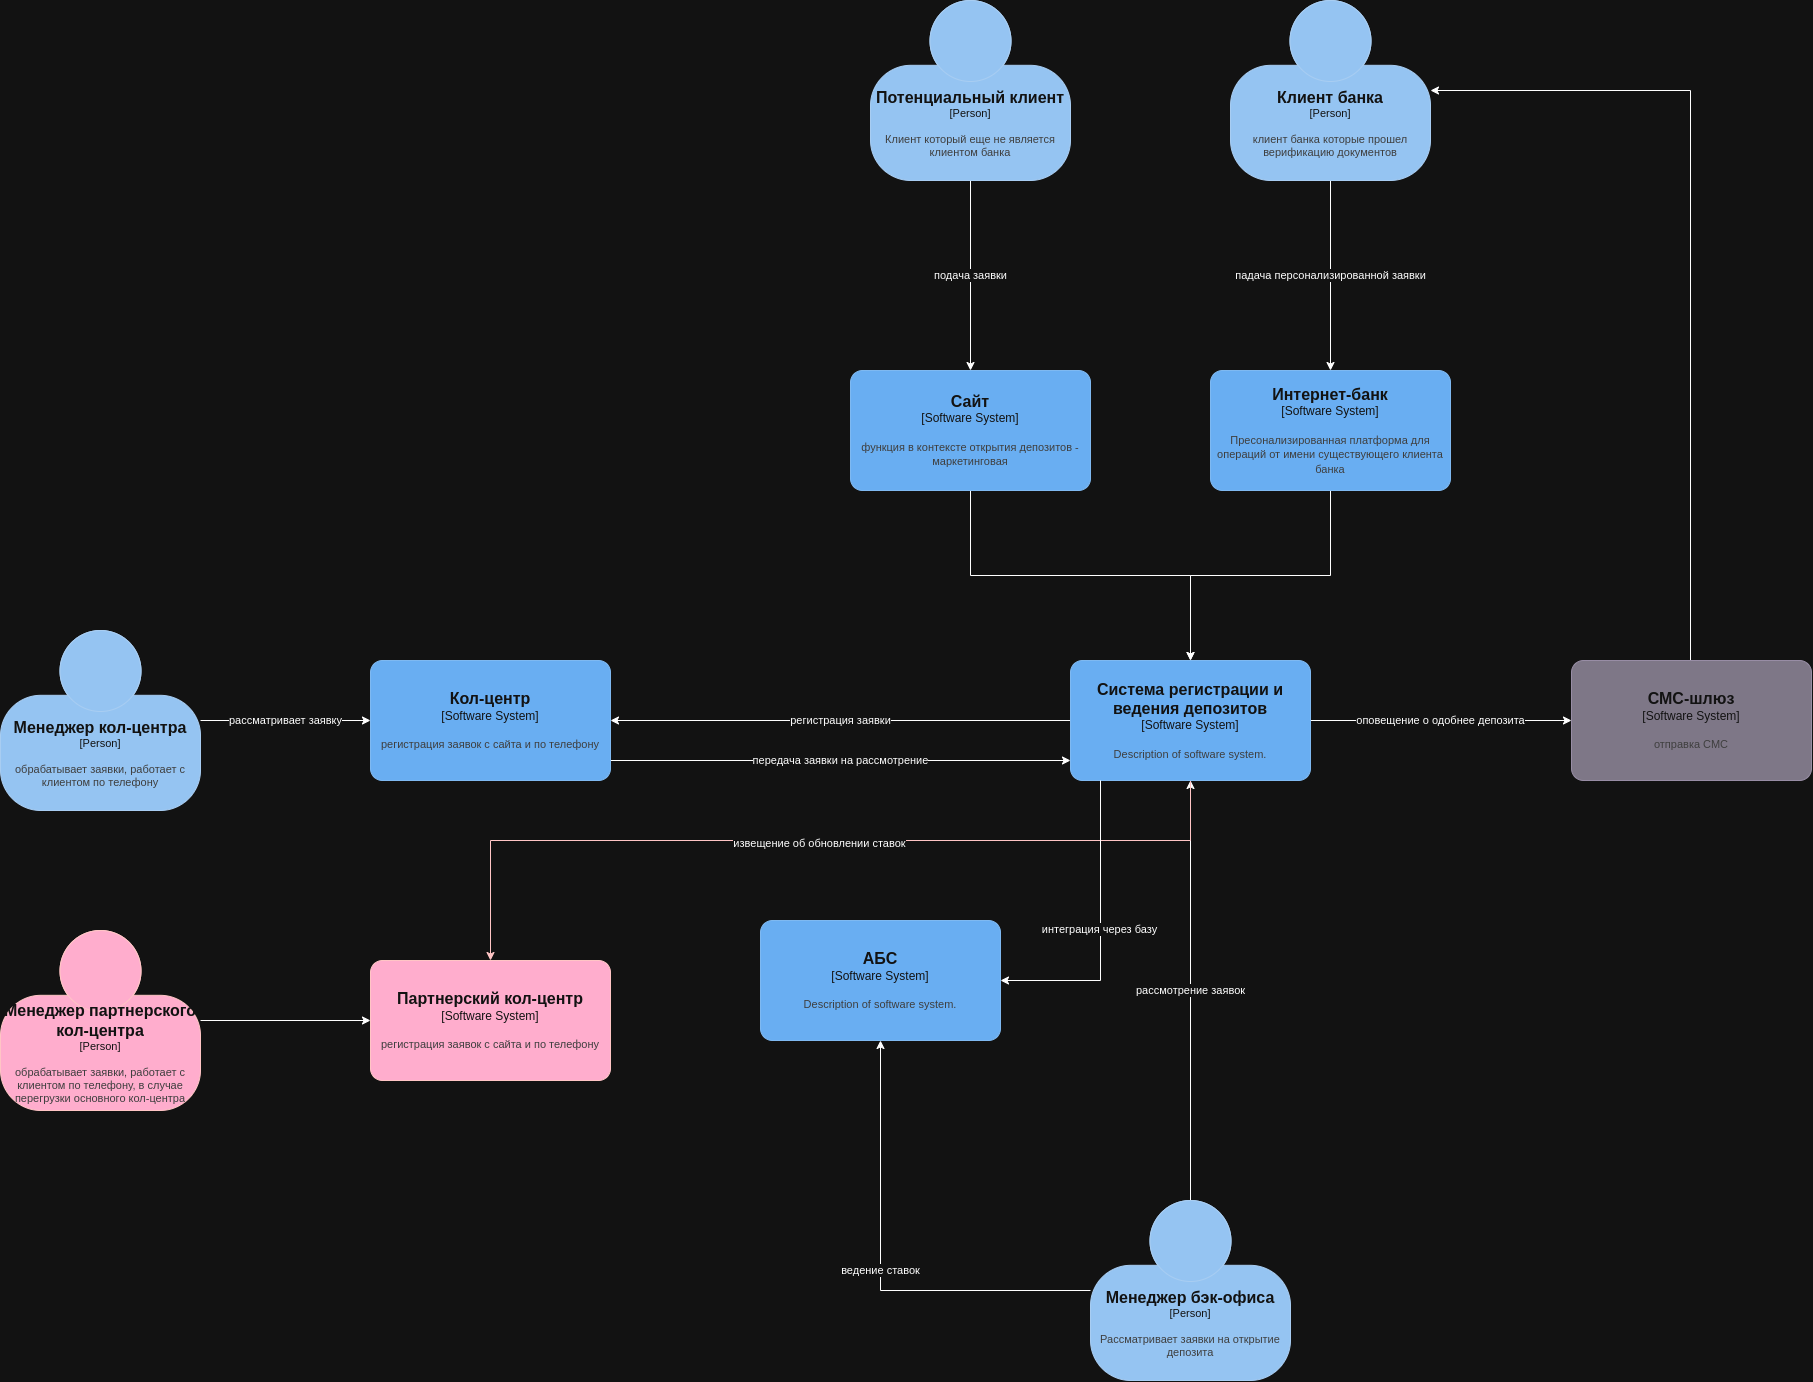

The diagram above was exported from draw.io. Its source (the exported page's mxGraphModel, read from the mxfile embedded in the PNG):
<mxGraphModel dx="4392" dy="2030" grid="1" gridSize="10" guides="1" tooltips="1" connect="1" arrows="1" fold="1" page="1" pageScale="1" pageWidth="827" pageHeight="1169" math="0" shadow="0">
  <root>
    <mxCell id="0" />
    <mxCell id="1" parent="0" />
    <mxCell id="8RRFYdPaKlCxtrcYadcn-15" value="передача заявки на рассмотрение" style="edgeStyle=orthogonalEdgeStyle;rounded=0;orthogonalLoop=1;jettySize=auto;html=1;" parent="1" source="8RRFYdPaKlCxtrcYadcn-1" target="8RRFYdPaKlCxtrcYadcn-18" edge="1">
      <mxGeometry relative="1" as="geometry">
        <Array as="points">
          <mxPoint x="510" y="900" />
          <mxPoint x="510" y="900" />
        </Array>
      </mxGeometry>
    </mxCell>
    <object placeholders="1" c4Name="Кол-центр" c4Type="Software System" c4Description="регистрация заявок с сайта и по телефону" label="&lt;font style=&quot;font-size: 16px&quot;&gt;&lt;b&gt;%c4Name%&lt;/b&gt;&lt;/font&gt;&lt;div&gt;[%c4Type%]&lt;/div&gt;&lt;br&gt;&lt;div&gt;&lt;font style=&quot;font-size: 11px&quot;&gt;&lt;font color=&quot;#cccccc&quot;&gt;%c4Description%&lt;/font&gt;&lt;/div&gt;" id="8RRFYdPaKlCxtrcYadcn-1">
      <mxCell style="rounded=1;whiteSpace=wrap;html=1;labelBackgroundColor=none;fillColor=#1061B0;fontColor=#ffffff;align=center;arcSize=10;strokeColor=#0D5091;metaEdit=1;resizable=0;points=[[0.25,0,0],[0.5,0,0],[0.75,0,0],[1,0.25,0],[1,0.5,0],[1,0.75,0],[0.75,1,0],[0.5,1,0],[0.25,1,0],[0,0.75,0],[0,0.5,0],[0,0.25,0]];" parent="1" vertex="1">
        <mxGeometry x="40" y="800" width="240" height="120" as="geometry" />
      </mxCell>
    </object>
    <mxCell id="8RRFYdPaKlCxtrcYadcn-4" value="подача заявки" style="edgeStyle=orthogonalEdgeStyle;rounded=0;orthogonalLoop=1;jettySize=auto;html=1;" parent="1" source="8RRFYdPaKlCxtrcYadcn-2" target="8RRFYdPaKlCxtrcYadcn-3" edge="1">
      <mxGeometry relative="1" as="geometry" />
    </mxCell>
    <object placeholders="1" c4Name="Потенциальный клиент" c4Type="Person" c4Description="Клиент который еще не является клиентом банка" label="&lt;font style=&quot;font-size: 16px&quot;&gt;&lt;b&gt;%c4Name%&lt;/b&gt;&lt;/font&gt;&lt;div&gt;[%c4Type%]&lt;/div&gt;&lt;br&gt;&lt;div&gt;&lt;font style=&quot;font-size: 11px&quot;&gt;&lt;font color=&quot;#cccccc&quot;&gt;%c4Description%&lt;/font&gt;&lt;/div&gt;" id="8RRFYdPaKlCxtrcYadcn-2">
      <mxCell style="html=1;fontSize=11;dashed=0;whiteSpace=wrap;fillColor=#083F75;strokeColor=#06315C;fontColor=#ffffff;shape=mxgraph.c4.person2;align=center;metaEdit=1;points=[[0.5,0,0],[1,0.5,0],[1,0.75,0],[0.75,1,0],[0.5,1,0],[0.25,1,0],[0,0.75,0],[0,0.5,0]];resizable=0;" parent="1" vertex="1">
        <mxGeometry x="540" y="140" width="200" height="180" as="geometry" />
      </mxCell>
    </object>
    <mxCell id="8RRFYdPaKlCxtrcYadcn-11" value="регистрация заявки" style="edgeStyle=orthogonalEdgeStyle;rounded=0;orthogonalLoop=1;jettySize=auto;html=1;" parent="1" source="8RRFYdPaKlCxtrcYadcn-18" target="8RRFYdPaKlCxtrcYadcn-1" edge="1">
      <mxGeometry relative="1" as="geometry" />
    </mxCell>
    <mxCell id="8RRFYdPaKlCxtrcYadcn-19" style="edgeStyle=orthogonalEdgeStyle;rounded=0;orthogonalLoop=1;jettySize=auto;html=1;" parent="1" source="8RRFYdPaKlCxtrcYadcn-3" target="8RRFYdPaKlCxtrcYadcn-18" edge="1">
      <mxGeometry relative="1" as="geometry" />
    </mxCell>
    <object placeholders="1" c4Name="Сайт" c4Type="Software System" c4Description="функция в контексте открытия депозитов - маркетинговая" label="&lt;font style=&quot;font-size: 16px&quot;&gt;&lt;b&gt;%c4Name%&lt;/b&gt;&lt;/font&gt;&lt;div&gt;[%c4Type%]&lt;/div&gt;&lt;br&gt;&lt;div&gt;&lt;font style=&quot;font-size: 11px&quot;&gt;&lt;font color=&quot;#cccccc&quot;&gt;%c4Description%&lt;/font&gt;&lt;/div&gt;" id="8RRFYdPaKlCxtrcYadcn-3">
      <mxCell style="rounded=1;whiteSpace=wrap;html=1;labelBackgroundColor=none;fillColor=#1061B0;fontColor=#ffffff;align=center;arcSize=10;strokeColor=#0D5091;metaEdit=1;resizable=0;points=[[0.25,0,0],[0.5,0,0],[0.75,0,0],[1,0.25,0],[1,0.5,0],[1,0.75,0],[0.75,1,0],[0.5,1,0],[0.25,1,0],[0,0.75,0],[0,0.5,0],[0,0.25,0]];" parent="1" vertex="1">
        <mxGeometry x="520" y="510" width="240" height="120" as="geometry" />
      </mxCell>
    </object>
    <mxCell id="8RRFYdPaKlCxtrcYadcn-20" style="edgeStyle=orthogonalEdgeStyle;rounded=0;orthogonalLoop=1;jettySize=auto;html=1;" parent="1" source="8RRFYdPaKlCxtrcYadcn-5" target="8RRFYdPaKlCxtrcYadcn-18" edge="1">
      <mxGeometry relative="1" as="geometry" />
    </mxCell>
    <object placeholders="1" c4Name="Интернет-банк" c4Type="Software System" c4Description="Пресонализированная платформа для операций от имени существующего клиента банка" label="&lt;font style=&quot;font-size: 16px&quot;&gt;&lt;b&gt;%c4Name%&lt;/b&gt;&lt;/font&gt;&lt;div&gt;[%c4Type%]&lt;/div&gt;&lt;br&gt;&lt;div&gt;&lt;font style=&quot;font-size: 11px&quot;&gt;&lt;font color=&quot;#cccccc&quot;&gt;%c4Description%&lt;/font&gt;&lt;/div&gt;" id="8RRFYdPaKlCxtrcYadcn-5">
      <mxCell style="rounded=1;whiteSpace=wrap;html=1;labelBackgroundColor=none;fillColor=#1061B0;fontColor=#ffffff;align=center;arcSize=10;strokeColor=#0D5091;metaEdit=1;resizable=0;points=[[0.25,0,0],[0.5,0,0],[0.75,0,0],[1,0.25,0],[1,0.5,0],[1,0.75,0],[0.75,1,0],[0.5,1,0],[0.25,1,0],[0,0.75,0],[0,0.5,0],[0,0.25,0]];" parent="1" vertex="1">
        <mxGeometry x="880" y="510" width="240" height="120" as="geometry" />
      </mxCell>
    </object>
    <mxCell id="8RRFYdPaKlCxtrcYadcn-7" value="падача персонализированной заявки" style="edgeStyle=orthogonalEdgeStyle;rounded=0;orthogonalLoop=1;jettySize=auto;html=1;" parent="1" source="8RRFYdPaKlCxtrcYadcn-6" target="8RRFYdPaKlCxtrcYadcn-5" edge="1">
      <mxGeometry relative="1" as="geometry" />
    </mxCell>
    <object placeholders="1" c4Name="Клиент банка" c4Type="Person" c4Description="клиент банка которые прошел верификацию документов" label="&lt;font style=&quot;font-size: 16px&quot;&gt;&lt;b&gt;%c4Name%&lt;/b&gt;&lt;/font&gt;&lt;div&gt;[%c4Type%]&lt;/div&gt;&lt;br&gt;&lt;div&gt;&lt;font style=&quot;font-size: 11px&quot;&gt;&lt;font color=&quot;#cccccc&quot;&gt;%c4Description%&lt;/font&gt;&lt;/div&gt;" id="8RRFYdPaKlCxtrcYadcn-6">
      <mxCell style="html=1;fontSize=11;dashed=0;whiteSpace=wrap;fillColor=#083F75;strokeColor=#06315C;fontColor=#ffffff;shape=mxgraph.c4.person2;align=center;metaEdit=1;points=[[0.5,0,0],[1,0.5,0],[1,0.75,0],[0.75,1,0],[0.5,1,0],[0.25,1,0],[0,0.75,0],[0,0.5,0]];resizable=0;" parent="1" vertex="1">
        <mxGeometry x="900" y="140" width="200" height="180" as="geometry" />
      </mxCell>
    </object>
    <mxCell id="8RRFYdPaKlCxtrcYadcn-9" value="рассматривает заявку" style="edgeStyle=orthogonalEdgeStyle;rounded=0;orthogonalLoop=1;jettySize=auto;html=1;" parent="1" source="8RRFYdPaKlCxtrcYadcn-8" target="8RRFYdPaKlCxtrcYadcn-1" edge="1">
      <mxGeometry relative="1" as="geometry" />
    </mxCell>
    <object placeholders="1" c4Name="Менеджер кол-центра" c4Type="Person" c4Description="обрабатывает заявки, работает с клиентом по телефону" label="&lt;font style=&quot;font-size: 16px&quot;&gt;&lt;b&gt;%c4Name%&lt;/b&gt;&lt;/font&gt;&lt;div&gt;[%c4Type%]&lt;/div&gt;&lt;br&gt;&lt;div&gt;&lt;font style=&quot;font-size: 11px&quot;&gt;&lt;font color=&quot;#cccccc&quot;&gt;%c4Description%&lt;/font&gt;&lt;/div&gt;" id="8RRFYdPaKlCxtrcYadcn-8">
      <mxCell style="html=1;fontSize=11;dashed=0;whiteSpace=wrap;fillColor=#083F75;strokeColor=#06315C;fontColor=#ffffff;shape=mxgraph.c4.person2;align=center;metaEdit=1;points=[[0.5,0,0],[1,0.5,0],[1,0.75,0],[0.75,1,0],[0.5,1,0],[0.25,1,0],[0,0.75,0],[0,0.5,0]];resizable=0;" parent="1" vertex="1">
        <mxGeometry x="-330" y="770" width="200" height="180" as="geometry" />
      </mxCell>
    </object>
    <mxCell id="8RRFYdPaKlCxtrcYadcn-23" value="рассмотрение заявок" style="edgeStyle=orthogonalEdgeStyle;rounded=0;orthogonalLoop=1;jettySize=auto;html=1;" parent="1" source="8RRFYdPaKlCxtrcYadcn-12" target="8RRFYdPaKlCxtrcYadcn-18" edge="1">
      <mxGeometry relative="1" as="geometry" />
    </mxCell>
    <mxCell id="8RRFYdPaKlCxtrcYadcn-27" value="ведение ставок" style="edgeStyle=orthogonalEdgeStyle;rounded=0;orthogonalLoop=1;jettySize=auto;html=1;" parent="1" source="8RRFYdPaKlCxtrcYadcn-12" target="8RRFYdPaKlCxtrcYadcn-13" edge="1">
      <mxGeometry relative="1" as="geometry" />
    </mxCell>
    <object placeholders="1" c4Name="Менеджер бэк-офиса" c4Type="Person" c4Description="Рассматривает заявки на открытие депозита" label="&lt;font style=&quot;font-size: 16px&quot;&gt;&lt;b&gt;%c4Name%&lt;/b&gt;&lt;/font&gt;&lt;div&gt;[%c4Type%]&lt;/div&gt;&lt;br&gt;&lt;div&gt;&lt;font style=&quot;font-size: 11px&quot;&gt;&lt;font color=&quot;#cccccc&quot;&gt;%c4Description%&lt;/font&gt;&lt;/div&gt;" id="8RRFYdPaKlCxtrcYadcn-12">
      <mxCell style="html=1;fontSize=11;dashed=0;whiteSpace=wrap;fillColor=#083F75;strokeColor=#06315C;fontColor=#ffffff;shape=mxgraph.c4.person2;align=center;metaEdit=1;points=[[0.5,0,0],[1,0.5,0],[1,0.75,0],[0.75,1,0],[0.5,1,0],[0.25,1,0],[0,0.75,0],[0,0.5,0]];resizable=0;" parent="1" vertex="1">
        <mxGeometry x="760" y="1340" width="200" height="180" as="geometry" />
      </mxCell>
    </object>
    <object placeholders="1" c4Name="АБС" c4Type="Software System" c4Description="Description of software system." label="&lt;font style=&quot;font-size: 16px&quot;&gt;&lt;b&gt;%c4Name%&lt;/b&gt;&lt;/font&gt;&lt;div&gt;[%c4Type%]&lt;/div&gt;&lt;br&gt;&lt;div&gt;&lt;font style=&quot;font-size: 11px&quot;&gt;&lt;font color=&quot;#cccccc&quot;&gt;%c4Description%&lt;/font&gt;&lt;/div&gt;" id="8RRFYdPaKlCxtrcYadcn-13">
      <mxCell style="rounded=1;whiteSpace=wrap;html=1;labelBackgroundColor=none;fillColor=#1061B0;fontColor=#ffffff;align=center;arcSize=10;strokeColor=#0D5091;metaEdit=1;resizable=0;points=[[0.25,0,0],[0.5,0,0],[0.75,0,0],[1,0.25,0],[1,0.5,0],[1,0.75,0],[0.75,1,0],[0.5,1,0],[0.25,1,0],[0,0.75,0],[0,0.5,0],[0,0.25,0]];" parent="1" vertex="1">
        <mxGeometry x="430" y="1060" width="240" height="120" as="geometry" />
      </mxCell>
    </object>
    <mxCell id="8RRFYdPaKlCxtrcYadcn-22" style="edgeStyle=orthogonalEdgeStyle;rounded=0;orthogonalLoop=1;jettySize=auto;html=1;" parent="1" source="8RRFYdPaKlCxtrcYadcn-16" target="8RRFYdPaKlCxtrcYadcn-6" edge="1">
      <mxGeometry relative="1" as="geometry">
        <Array as="points">
          <mxPoint x="1360" y="230" />
        </Array>
      </mxGeometry>
    </mxCell>
    <object placeholders="1" c4Name="СМС-шлюз" c4Type="Software System" c4Description="отправка СМС" label="&lt;font style=&quot;font-size: 16px&quot;&gt;&lt;b&gt;%c4Name%&lt;/b&gt;&lt;/font&gt;&lt;div&gt;[%c4Type%]&lt;/div&gt;&lt;br&gt;&lt;div&gt;&lt;font style=&quot;font-size: 11px&quot;&gt;&lt;font color=&quot;#cccccc&quot;&gt;%c4Description%&lt;/font&gt;&lt;/div&gt;" id="8RRFYdPaKlCxtrcYadcn-16">
      <mxCell style="rounded=1;whiteSpace=wrap;html=1;labelBackgroundColor=none;fillColor=#8C8496;fontColor=#ffffff;align=center;arcSize=10;strokeColor=#736782;metaEdit=1;resizable=0;points=[[0.25,0,0],[0.5,0,0],[0.75,0,0],[1,0.25,0],[1,0.5,0],[1,0.75,0],[0.75,1,0],[0.5,1,0],[0.25,1,0],[0,0.75,0],[0,0.5,0],[0,0.25,0]];" parent="1" vertex="1">
        <mxGeometry x="1241" y="800" width="240" height="120" as="geometry" />
      </mxCell>
    </object>
    <mxCell id="8RRFYdPaKlCxtrcYadcn-21" value="оповещение о одобнее депозита" style="edgeStyle=orthogonalEdgeStyle;rounded=0;orthogonalLoop=1;jettySize=auto;html=1;" parent="1" source="8RRFYdPaKlCxtrcYadcn-18" target="8RRFYdPaKlCxtrcYadcn-16" edge="1">
      <mxGeometry relative="1" as="geometry" />
    </mxCell>
    <mxCell id="5" style="edgeStyle=orthogonalEdgeStyle;rounded=0;orthogonalLoop=1;jettySize=auto;html=1;fillColor=#a20025;strokeColor=#6F0000;" parent="1" source="8RRFYdPaKlCxtrcYadcn-18" target="3" edge="1">
      <mxGeometry relative="1" as="geometry">
        <Array as="points">
          <mxPoint x="860" y="980" />
          <mxPoint x="160" y="980" />
        </Array>
      </mxGeometry>
    </mxCell>
    <mxCell id="6" value="извещение об обновлении ставок" style="edgeLabel;html=1;align=center;verticalAlign=middle;resizable=0;points=[];" parent="5" vertex="1" connectable="0">
      <mxGeometry x="-0.0159" y="2" relative="1" as="geometry">
        <mxPoint as="offset" />
      </mxGeometry>
    </mxCell>
    <object placeholders="1" c4Name="Система регистрации и ведения депозитов" c4Type="Software System" c4Description="Description of software system." label="&lt;font style=&quot;font-size: 16px&quot;&gt;&lt;b&gt;%c4Name%&lt;/b&gt;&lt;/font&gt;&lt;div&gt;[%c4Type%]&lt;/div&gt;&lt;br&gt;&lt;div&gt;&lt;font style=&quot;font-size: 11px&quot;&gt;&lt;font color=&quot;#cccccc&quot;&gt;%c4Description%&lt;/font&gt;&lt;/div&gt;" id="8RRFYdPaKlCxtrcYadcn-18">
      <mxCell style="rounded=1;whiteSpace=wrap;html=1;labelBackgroundColor=none;fillColor=#1061B0;fontColor=#ffffff;align=center;arcSize=10;strokeColor=#0D5091;metaEdit=1;resizable=0;points=[[0.25,0,0],[0.5,0,0],[0.75,0,0],[1,0.25,0],[1,0.5,0],[1,0.75,0],[0.75,1,0],[0.5,1,0],[0.25,1,0],[0,0.75,0],[0,0.5,0],[0,0.25,0]];" parent="1" vertex="1">
        <mxGeometry x="740" y="800" width="240" height="120" as="geometry" />
      </mxCell>
    </object>
    <mxCell id="8RRFYdPaKlCxtrcYadcn-25" style="edgeStyle=orthogonalEdgeStyle;rounded=0;orthogonalLoop=1;jettySize=auto;html=1;entryX=1;entryY=0.5;entryDx=0;entryDy=0;entryPerimeter=0;" parent="1" source="8RRFYdPaKlCxtrcYadcn-18" target="8RRFYdPaKlCxtrcYadcn-13" edge="1">
      <mxGeometry relative="1" as="geometry">
        <Array as="points">
          <mxPoint x="770" y="1120" />
        </Array>
      </mxGeometry>
    </mxCell>
    <mxCell id="8RRFYdPaKlCxtrcYadcn-26" value="интеграция через базу" style="edgeLabel;html=1;align=center;verticalAlign=middle;resizable=0;points=[];" parent="8RRFYdPaKlCxtrcYadcn-25" vertex="1" connectable="0">
      <mxGeometry x="-0.0149" y="-2" relative="1" as="geometry">
        <mxPoint as="offset" />
      </mxGeometry>
    </mxCell>
    <mxCell id="4" style="edgeStyle=orthogonalEdgeStyle;rounded=0;orthogonalLoop=1;jettySize=auto;html=1;" parent="1" source="2" target="3" edge="1">
      <mxGeometry relative="1" as="geometry" />
    </mxCell>
    <object placeholders="1" c4Name="Менеджер партнерского кол-центра" c4Type="Person" c4Description="обрабатывает заявки, работает с клиентом по телефону, в случае перегрузки основного кол-центра" label="&lt;font style=&quot;font-size: 16px&quot;&gt;&lt;b&gt;%c4Name%&lt;/b&gt;&lt;/font&gt;&lt;div&gt;[%c4Type%]&lt;/div&gt;&lt;br&gt;&lt;div&gt;&lt;font style=&quot;font-size: 11px&quot;&gt;&lt;font color=&quot;#cccccc&quot;&gt;%c4Description%&lt;/font&gt;&lt;/div&gt;" id="2">
      <mxCell style="html=1;fontSize=11;dashed=0;whiteSpace=wrap;fillColor=#a20025;strokeColor=#6F0000;fontColor=#ffffff;shape=mxgraph.c4.person2;align=center;metaEdit=1;points=[[0.5,0,0],[1,0.5,0],[1,0.75,0],[0.75,1,0],[0.5,1,0],[0.25,1,0],[0,0.75,0],[0,0.5,0]];resizable=0;" parent="1" vertex="1">
        <mxGeometry x="-330" y="1070" width="200" height="180" as="geometry" />
      </mxCell>
    </object>
    <object placeholders="1" c4Name="Партнерский кол-центр" c4Type="Software System" c4Description="регистрация заявок с сайта и по телефону" label="&lt;font style=&quot;font-size: 16px&quot;&gt;&lt;b&gt;%c4Name%&lt;/b&gt;&lt;/font&gt;&lt;div&gt;[%c4Type%]&lt;/div&gt;&lt;br&gt;&lt;div&gt;&lt;font style=&quot;font-size: 11px&quot;&gt;&lt;font color=&quot;#cccccc&quot;&gt;%c4Description%&lt;/font&gt;&lt;/div&gt;" id="3">
      <mxCell style="rounded=1;whiteSpace=wrap;html=1;labelBackgroundColor=none;fillColor=#a20025;align=center;arcSize=10;strokeColor=#6F0000;metaEdit=1;resizable=0;points=[[0.25,0,0],[0.5,0,0],[0.75,0,0],[1,0.25,0],[1,0.5,0],[1,0.75,0],[0.75,1,0],[0.5,1,0],[0.25,1,0],[0,0.75,0],[0,0.5,0],[0,0.25,0]];fontColor=#ffffff;" parent="1" vertex="1">
        <mxGeometry x="40" y="1100" width="240" height="120" as="geometry" />
      </mxCell>
    </object>
  </root>
</mxGraphModel>